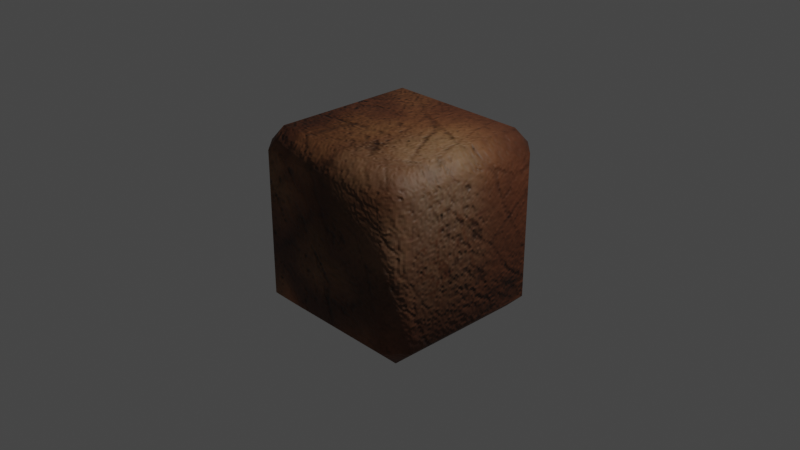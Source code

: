 # Source: rock-paint-test.blend  (saved by Blender 2.80.75; exported with 4.5.12 LTS)
import bpy
from mathutils import Matrix  # noqa: F401  (used for matrix-valued properties, if any)

bpy.ops.wm.read_factory_settings(use_empty=True)
scene = bpy.context.scene
scene.name = 'Scene'

# ---- collections
col_collection = bpy.data.collections.new('Collection'); scene.collection.children.link(col_collection)

# ---- images (referenced by path relative to the original .blend; pixels are not part of the script)
import os
ASSET_DIR = os.environ.get("B2B_ASSET_DIR", "")  # directory of the original .blend (textures are referenced by path, not embedded)
HERE = os.path.dirname(os.path.abspath(__file__))  # packed textures are extracted next to this script under _unpacked/

def load_image(name, relpath, width, height, colorspace="sRGB"):
    """Load a texture the original file referenced (path relative to the .blend, or extracted next to this script)."""
    p = next((c for c in (os.path.join(HERE, relpath), os.path.join(ASSET_DIR, relpath)) if relpath and os.path.exists(c)), "")
    if p:
        img = bpy.data.images.load(p, check_existing=True)
        img.name = name
    else:  # same state as the original file: an image datablock whose file is absent (Cycles renders it pink)
        img = bpy.data.images.new(name, width, height)
        img.source = "FILE"
        img.filepath = "//" + (relpath or name)
    img.colorspace_settings.name = colorspace
    return img
img_material_base_color = load_image('Material Base Color', '_unpacked/Material_Base_Color.543a68fc.png', 256, 256, 'sRGB')
img_material_bump = load_image('Material Bump', '_unpacked/Material_Bump.39dc2c80.png', 256, 256, 'Non-Color')

# ---- materials (node trees are filled in below, after node groups)
mat_material = bpy.data.materials.new('Material')
mat_material.alpha_threshold = 0.0
mat_material.use_transparent_shadow = False
mat_material.line_color = (0.0, 0.0, 0.0, 1.0)

# ---- material node trees
mat_material.use_nodes = True; mat_material.node_tree.nodes.clear()
_N = mat_material.node_tree.nodes; _L = mat_material.node_tree.links
n0 = _N.new('ShaderNodeOutputMaterial'); n0.name = 'Material Output'; n0.location = (368, 296)
n1 = _N.new('ShaderNodeBsdfPrincipled'); n1.name = 'Principled BSDF'; n1.location = (78, 296)
n1.distribution = 'GGX'
n1.subsurface_method = 'BURLEY'
n1.inputs[2].default_value = 0.6409
n1.inputs[3].default_value = 1.45
n1.inputs[27].default_value = (0.0, 0.0, 0.0, 1.0)
n1.inputs[28].default_value = 1.0
n2 = _N.new('ShaderNodeBump'); n2.name = 'Bump'; n2.location = (-217, -104)
n2.inputs[1].default_value = 0.1
n2.inputs[2].default_value = 1.0
n3 = _N.new('ShaderNodeMix'); n3.name = 'Mix'; n3.location = (-163, 228)
n3.data_type = 'RGBA'
n3.blend_type = 'MULTIPLY'
n3.inputs[0].default_value = 1.0
n4 = _N.new('ShaderNodeTexImage'); n4.name = 'Image Texture'; n4.location = (-773, 230)
n4.image = img_material_base_color
n5 = _N.new('ShaderNodeMix'); n5.name = 'Mix.001'; n5.location = (-383, 22)
n5.data_type = 'RGBA'
n5.blend_type = 'BURN'
n6 = _N.new('ShaderNodeTexImage'); n6.name = 'Image Texture.001'; n6.location = (-741, -67)
n6.image = img_material_bump
_L.new(n1.outputs[0], n0.inputs[0])
_L.new(n2.outputs[0], n1.inputs[5])
_L.new(n4.outputs[0], n3.inputs[6])
_L.new(n3.outputs[2], n1.inputs[0])
_L.new(n6.outputs[0], n5.inputs[6])
_L.new(n5.outputs[2], n3.inputs[7])
_L.new(n5.outputs[2], n2.inputs[3])
n0.is_active_output = True

# ---- world
world_world = bpy.data.worlds.new('World'); scene.world = world_world
world_world.use_nodes = True; world_world.node_tree.nodes.clear()
_N = world_world.node_tree.nodes; _L = world_world.node_tree.links
n0 = _N.new('ShaderNodeOutputWorld'); n0.name = 'World Output'; n0.location = (300, 300)
n1 = _N.new('ShaderNodeBackground'); n1.name = 'Background'; n1.location = (10, 300)
n1.inputs[0].default_value = (0.05088, 0.05088, 0.05088, 1.0)
_L.new(n1.outputs[0], n0.inputs[0])
n0.is_active_output = True
world_world.color = (0.05088, 0.05088, 0.05088)
world_world.use_sun_shadow = False
world_world.sun_shadow_jitter_overblur = 0.0

# ---- cameras
cam_camera = bpy.data.cameras.new('Camera')
cam_camera.clip_end = 100.0
cam_camera.ortho_scale = 7.314

# ---- lights
light_light = bpy.data.lights.new('Light', 'POINT')
light_light.transmission_factor = 0.0
light_light.energy = 1000.0
light_light.shadow_soft_size = 0.1
light_light.shadow_maximum_resolution = 0.006
light_light.use_absolute_resolution = True

# ---- meshes
me_cube = bpy.data.meshes.new('Cube')
me_cube.from_pydata([(0.7959, 1.0, 0.7959), (0.7959, 0.7959, 1.0), (1.0, 0.7959, 0.7959), (0.7959, 0.7959, -1.0), (0.7959, 1.0, -0.7959), (1.0, 0.7959, -0.7959), (1.0, -0.7959, 0.7959), (0.7959, -0.7959, 1.0), (0.7959, -1.0, 0.7959), (1.0, -0.7959, -0.7959), (0.7959, -1.0, -0.7959), (0.7959, -0.7959, -1.0), (-0.7959, 1.0, 0.7959), (-1.0, 0.7959, 0.7959), (-0.7959, 0.7959, 1.0), (-1.0, 0.7959, -0.7959), (-0.7959, 1.0, -0.7959), (-0.7959, 0.7959, -1.0), (-1.0, -0.7959, 0.7959), (-0.7959, -1.0, 0.7959), (-0.7959, -0.7959, 1.0), (-0.7959, -0.7959, -1.0), (-0.7959, -1.0, -0.7959), (-1.0, -0.7959, -0.7959)], [], [(17, 3, 11, 21), (23, 18, 13, 15), (10, 8, 19, 22), (1, 14, 20, 7), (5, 2, 6, 9), (0, 1, 2), (3, 4, 5), (6, 7, 8), (9, 10, 11), (12, 13, 14), (15, 16, 17), (18, 19, 20), (21, 22, 23), (17, 21, 23, 15), (3, 17, 16, 4), (2, 5, 4, 0), (22, 19, 18, 23), (8, 10, 9, 6), (12, 16, 15, 13), (7, 20, 19, 8), (1, 7, 6, 2), (21, 11, 10, 22), (20, 14, 13, 18), (14, 1, 0, 12), (11, 3, 5, 9), (16, 12, 0, 4)])
me_cube.polygons.foreach_set('use_smooth', [True] * 26)
_uv = me_cube.uv_layers.new(name='UVMap')
_uv.uv.foreach_set('vector', [0.4601, 0.3768, 0.7052, 0.3768, 0.7052, 0.622, 0.4601, 0.622, 0.3293, 0.08989, 0.3241, 0.326, 0.08803, 0.3281, 0.09323, 0.09199, 0.7052, 0.6665, 0.7052, 0.9116, 0.4601, 0.9116, 0.4601, 0.6665, 0.08385, 0.6288, 0.07984, 0.3752, 0.3334, 0.3712, 0.3375, 0.6248, 0.08803, 0.9101, 0.09323, 0.674, 0.3293, 0.6719, 0.3241, 0.908, 0.04626, 0.6654, 0.08385, 0.6288, 0.09323, 0.674, 0.07984, 0.9572, 0.04277, 0.9192, 0.08803, 0.9101, 0.3293, 0.6719, 0.3375, 0.6248, 0.3745, 0.6628, 0.3241, 0.908, 0.371, 0.9166, 0.3334, 0.9532, 0.04277, 0.3372, 0.08803, 0.3281, 0.07984, 0.3752, 0.09323, 0.09199, 0.04626, 0.08338, 0.08385, 0.04678, 0.3241, 0.326, 0.371, 0.3346, 0.3334, 0.3712, 0.3375, 0.04277, 0.3745, 0.08079, 0.3293, 0.08989, 0.08385, 0.04678, 0.3375, 0.04277, 0.3293, 0.08989, 0.09323, 0.09199, 0.7052, 0.3768, 0.4601, 0.3768, 0.4601, 0.3324, 0.7052, 0.3324, 0.09323, 0.674, 0.08803, 0.9101, 0.04277, 0.9192, 0.04626, 0.6654, 0.3745, 0.08079, 0.371, 0.3346, 0.3241, 0.326, 0.3293, 0.08989, 0.3745, 0.6628, 0.371, 0.9166, 0.3241, 0.908, 0.3293, 0.6719, 0.04277, 0.3372, 0.04626, 0.08338, 0.09323, 0.09199, 0.08803, 0.3281, 0.7052, 0.9561, 0.4601, 0.9561, 0.4601, 0.9116, 0.7052, 0.9116, 0.08385, 0.6288, 0.3375, 0.6248, 0.3293, 0.6719, 0.09323, 0.674, 0.4601, 0.622, 0.7052, 0.622, 0.7052, 0.6665, 0.4601, 0.6665, 0.3334, 0.3712, 0.07984, 0.3752, 0.08803, 0.3281, 0.3241, 0.326, 0.4601, 0.04277, 0.7052, 0.04277, 0.7052, 0.08723, 0.4601, 0.08723, 0.3334, 0.9532, 0.07984, 0.9572, 0.08803, 0.9101, 0.3241, 0.908, 0.4601, 0.3324, 0.4601, 0.08723, 0.7052, 0.08723, 0.7052, 0.3324])
me_cube.materials.append(mat_material)
me_cube.use_remesh_preserve_volume = False
me_cube.use_remesh_preserve_attributes = False
me_cube.use_mirror_vertex_groups = False
me_cube.update()

# ---- objects
ob_cube = bpy.data.objects.new('Cube', me_cube)
ob_light = bpy.data.objects.new('Light', light_light)
ob_camera = bpy.data.objects.new('Camera', cam_camera)

# ---- transforms, parenting, visibility, modifiers, constraints
ob_cube.location = (0.0, 0.0, 0.0)
ob_cube.lock_rotations_4d = False
ob_cube.empty_display_type = 'ARROWS'
ob_cube.lineart.crease_threshold = 0.0
ob_light.location = (4.076, 1.005, 5.904)
ob_light.rotation_euler = (0.6503, 0.05522, 1.866)
ob_light.lock_rotations_4d = False
ob_light.empty_display_type = 'ARROWS'
ob_light.color = (0.0, 0.0, 0.0, 0.0)
ob_light.lineart.crease_threshold = 0.0
ob_camera.location = (7.359, -6.926, 4.958)
ob_camera.rotation_euler = (1.109, 0.0, 0.8149)
ob_camera.lock_rotations_4d = False
ob_camera.empty_display_type = 'ARROWS'
ob_camera.color = (0.0, 0.0, 0.0, 0.0)
ob_camera.display_type = 'WIRE'
ob_camera.lineart.crease_threshold = 0.0

# ---- collection membership
col_collection.objects.link(ob_cube)
col_collection.objects.link(ob_light)
col_collection.objects.link(ob_camera)

# ---- scene / render settings (as saved in the file)
scene.camera = ob_camera
scene.frame_start = 1; scene.frame_end = 250; scene.frame_set(1)
scene.render.engine = 'BLENDER_EEVEE_NEXT'
scene.cycles.use_denoising = False
scene.cycles.samples = 128
scene.cycles.sampling_pattern = 'TABULATED_SOBOL'
scene.cycles.use_adaptive_sampling = False
scene.cycles.use_light_tree = False
scene.view_settings.view_transform = 'Filmic'
bpy.context.view_layer.update()
